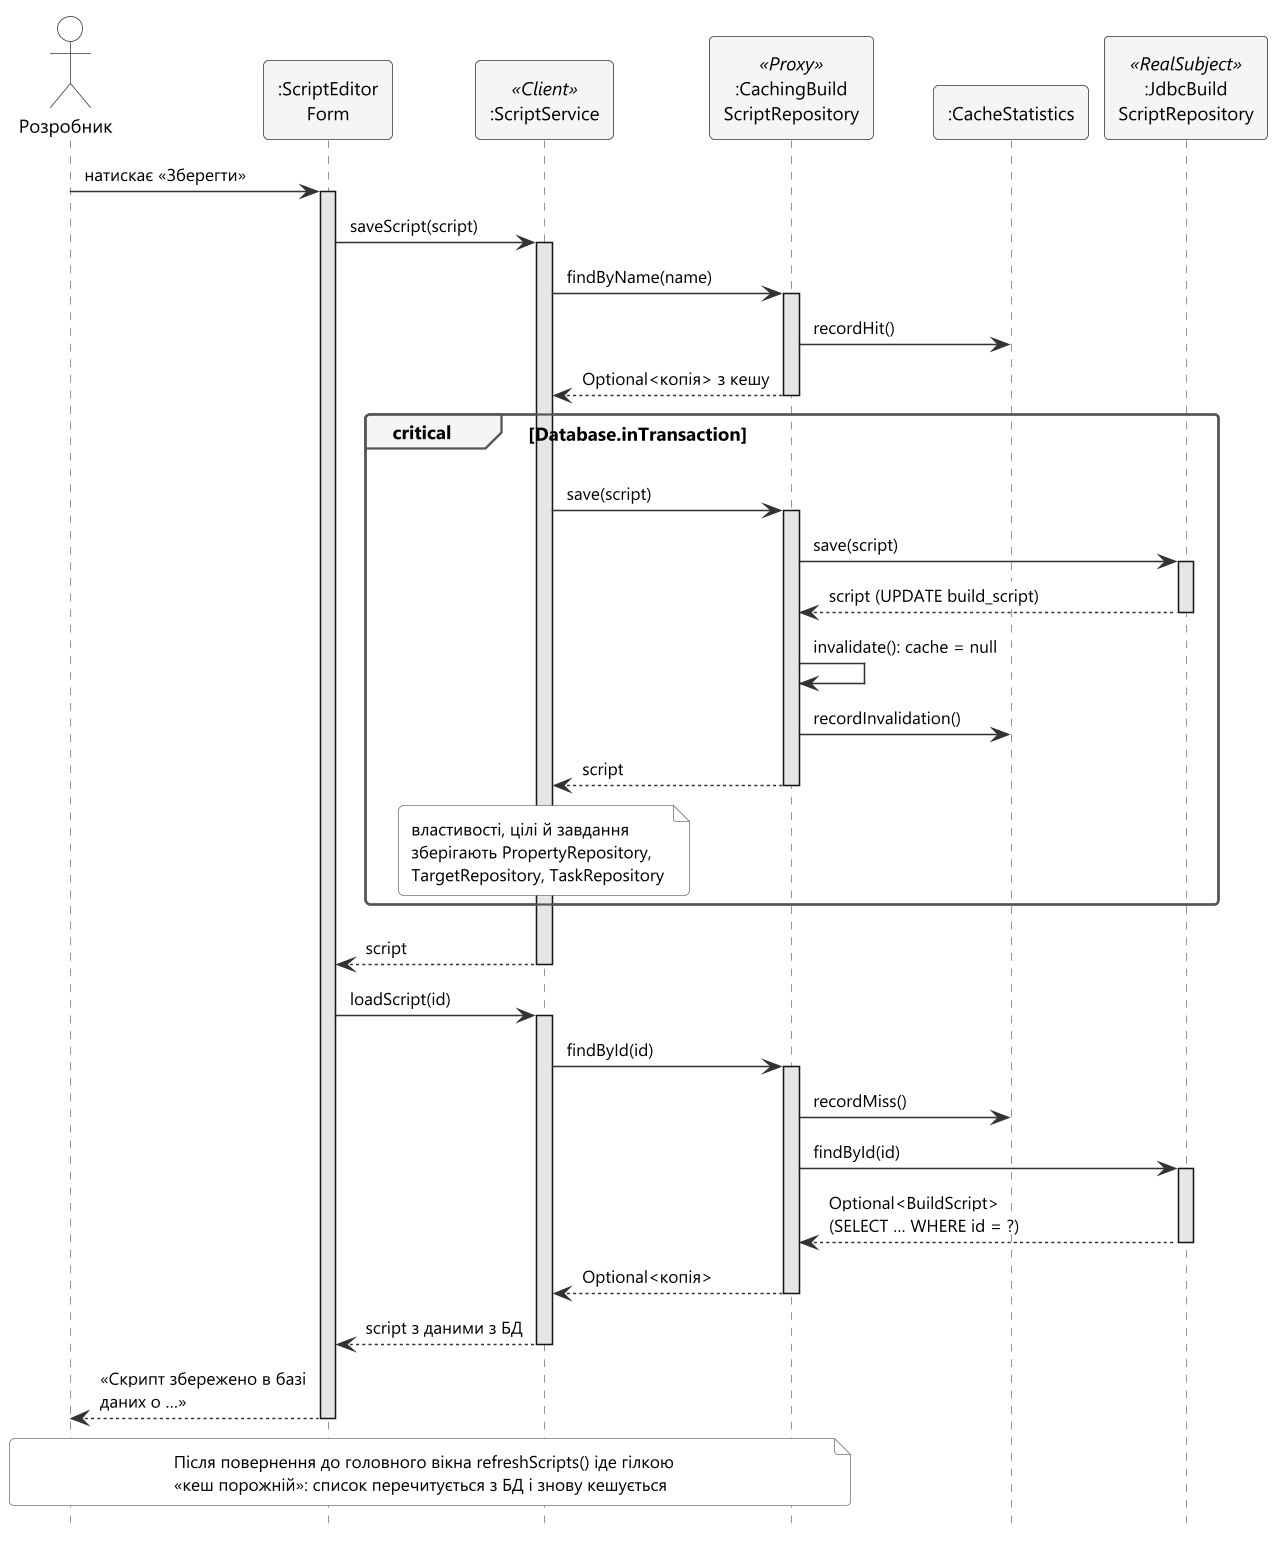

The diagram above was rendered by PlantUML. Its source (embedded in the PNG):
@startuml 13b-proxy-seq-save
' Лаб. 4 — діаграма послідовності: збереження скрипта скидає кеш замісника, повторне читання йде до БД
!include _style.iuml
hide footbox
skinparam responseMessageBelowArrow true
skinparam maxMessageSize 150

actor "Розробник" as Dev
participant ":ScriptEditor\nForm" as Ed
participant ":ScriptService" as SS <<Client>>
participant ":CachingBuild\nScriptRepository" as Proxy <<Proxy>>
participant ":CacheStatistics" as Stats
participant ":JdbcBuild\nScriptRepository" as Jdbc <<RealSubject>>

Dev -> Ed : <back:#FFFFFF>натискає «Зберегти»</back>
activate Ed
Ed -> SS : <back:#FFFFFF>saveScript(script)</back>
activate SS
SS -> Proxy : <back:#FFFFFF>findByName(name)</back>
activate Proxy
Proxy -> Stats : <back:#FFFFFF>recordHit()</back>
Proxy --> SS : <back:#FFFFFF>Optional<копія> з кешу</back>
deactivate Proxy

critical Database.inTransaction
  SS -> Proxy : <back:#FFFFFF>save(script)</back>
  activate Proxy
  Proxy -> Jdbc : <back:#FFFFFF>save(script)</back>
  activate Jdbc
  Jdbc --> Proxy : <back:#FFFFFF>script (UPDATE build_script)</back>
  deactivate Jdbc
  Proxy -> Proxy : <back:#FFFFFF>invalidate(): cache = null</back>
  Proxy -> Stats : <back:#FFFFFF>recordInvalidation()</back>
  Proxy --> SS : <back:#FFFFFF>script</back>
  deactivate Proxy
  note over SS
    властивості, цілі й завдання
    зберігають PropertyRepository,
    TargetRepository, TaskRepository
  end note
end
SS --> Ed : <back:#FFFFFF>script</back>
deactivate SS

Ed -> SS : <back:#FFFFFF>loadScript(id)</back>
activate SS
SS -> Proxy : <back:#FFFFFF>findById(id)</back>
activate Proxy
Proxy -> Stats : <back:#FFFFFF>recordMiss()</back>
Proxy -> Jdbc : <back:#FFFFFF>findById(id)</back>
activate Jdbc
Jdbc --> Proxy : <back:#FFFFFF>Optional<BuildScript> (SELECT … WHERE id = ?)</back>
deactivate Jdbc
Proxy --> SS : <back:#FFFFFF>Optional<копія></back>
deactivate Proxy
SS --> Ed : <back:#FFFFFF>script з даними з БД</back>
deactivate SS
Ed --> Dev : <back:#FFFFFF>«Скрипт збережено в базі даних о …»</back>
deactivate Ed

note over Dev, Proxy
  Після повернення до головного вікна refreshScripts() іде гілкою
  «кеш порожній»: список перечитується з БД і знову кешується
end note

@enduml